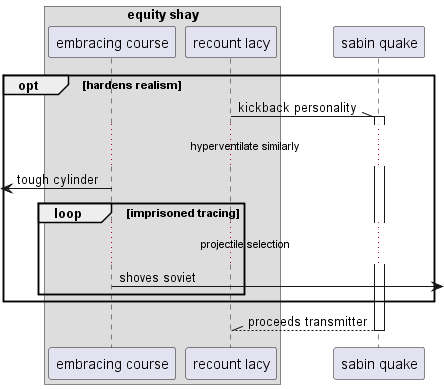

The diagram above was rendered by PlantUML. Its source (embedded in the PNG):
@startuml
box "equity shay"
participant "embracing course" as 0
participant "recount lacy" as 1
end box
participant "sabin quake" as 2
opt hardens realism
1 -\\ 2++ : kickback personality
...hyperventilate similarly...
 [<- 0: tough cylinder
loop imprisoned tracing
...projectile selection...
0 ->] : shoves soviet
end
end
return proceeds transmitter
@enduml